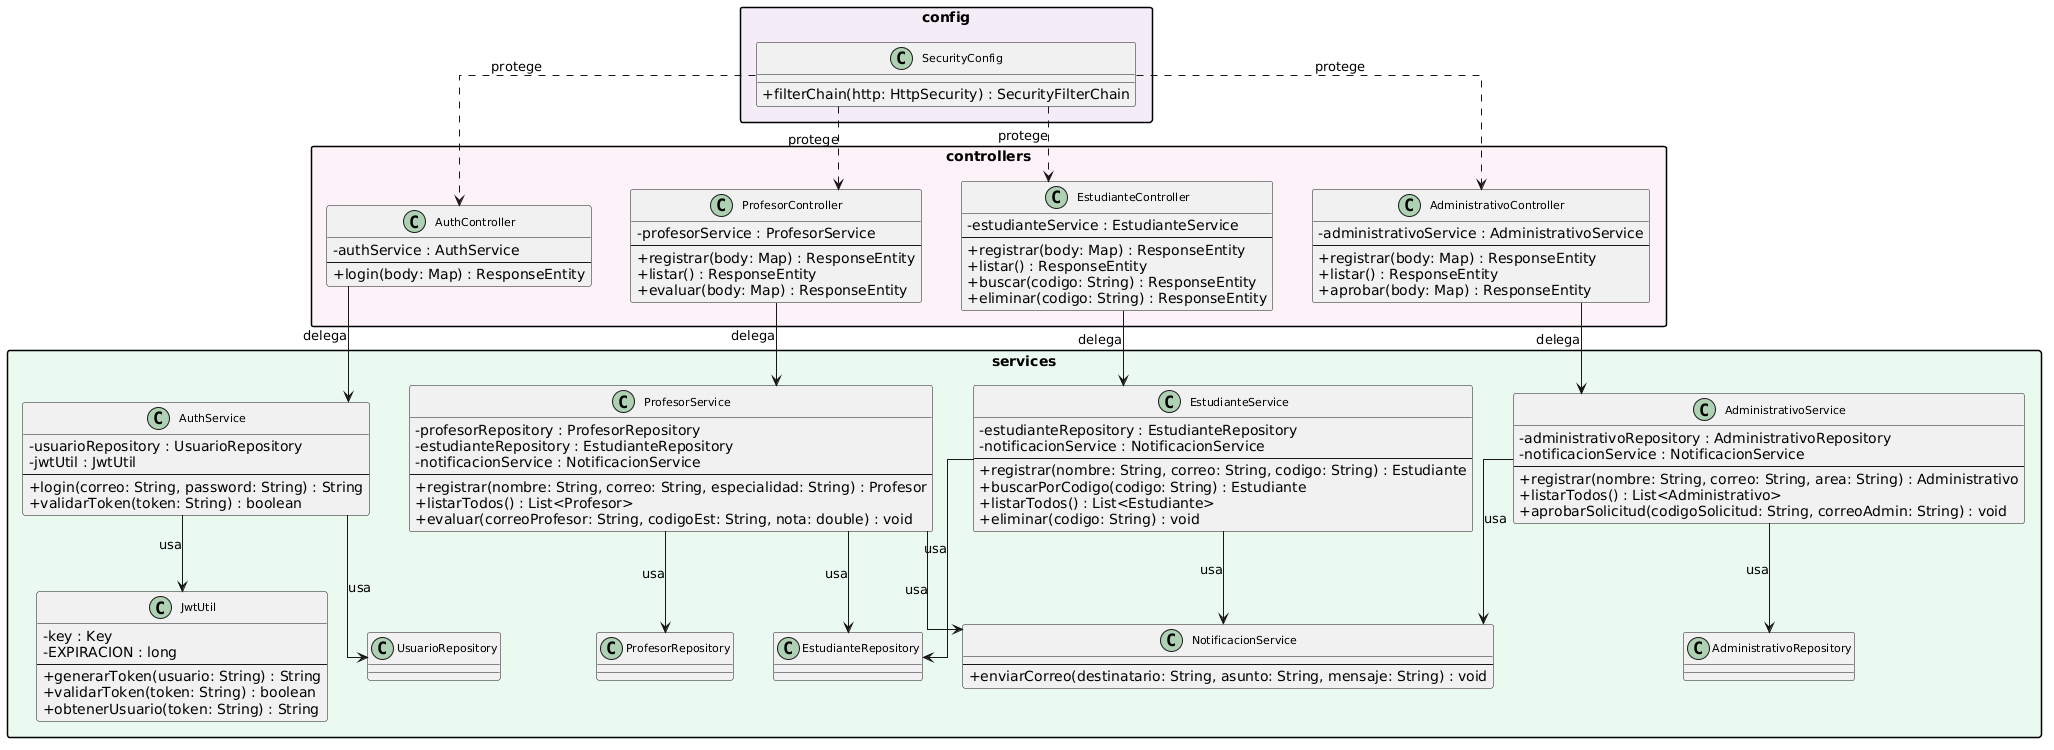

The diagram above was rendered by PlantUML. Its source (embedded in the PNG):
@startuml
skinparam classAttributeIconSize 0
skinparam classFontSize 11
skinparam packageStyle rectangle
skinparam linetype ortho
skinparam ranksep 60
skinparam nodesep 40

' ============================================================
' CAPA: services
' ============================================================
package "services" #EAFAF1 {

  class JwtUtil {
    - key : Key
    - EXPIRACION : long
    --
    + generarToken(usuario: String) : String
    + validarToken(token: String) : boolean
    + obtenerUsuario(token: String) : String
  }

  class NotificacionService {
    --
    + enviarCorreo(destinatario: String, asunto: String, mensaje: String) : void
  }

  class AuthService {
    - usuarioRepository : UsuarioRepository
    - jwtUtil : JwtUtil
    --
    + login(correo: String, password: String) : String
    + validarToken(token: String) : boolean
  }

  class EstudianteService {
    - estudianteRepository : EstudianteRepository
    - notificacionService : NotificacionService
    --
    + registrar(nombre: String, correo: String, codigo: String) : Estudiante
    + buscarPorCodigo(codigo: String) : Estudiante
    + listarTodos() : List<Estudiante>
    + eliminar(codigo: String) : void
  }

  class ProfesorService {
    - profesorRepository : ProfesorRepository
    - estudianteRepository : EstudianteRepository
    - notificacionService : NotificacionService
    --
    + registrar(nombre: String, correo: String, especialidad: String) : Profesor
    + listarTodos() : List<Profesor>
    + evaluar(correoProfesor: String, codigoEst: String, nota: double) : void
  }

  class AdministrativoService {
    - administrativoRepository : AdministrativoRepository
    - notificacionService : NotificacionService
    --
    + registrar(nombre: String, correo: String, area: String) : Administrativo
    + listarTodos() : List<Administrativo>
    + aprobarSolicitud(codigoSolicitud: String, correoAdmin: String) : void
  }

  ' Relaciones internas de services
  AuthService           --> JwtUtil             : usa
  AuthService           --> UsuarioRepository   : usa
  EstudianteService     --> EstudianteRepository : usa
  EstudianteService     --> NotificacionService  : usa
  ProfesorService       --> ProfesorRepository   : usa
  ProfesorService       --> EstudianteRepository : usa
  ProfesorService       --> NotificacionService  : usa
  AdministrativoService --> AdministrativoRepository : usa
  AdministrativoService --> NotificacionService  : usa
}

' ============================================================
' CAPA: controllers
' ============================================================
package "controllers" #FDF2F8 {

  class AuthController {
    - authService : AuthService
    --
    + login(body: Map) : ResponseEntity
  }

  class EstudianteController {
    - estudianteService : EstudianteService
    --
    + registrar(body: Map) : ResponseEntity
    + listar() : ResponseEntity
    + buscar(codigo: String) : ResponseEntity
    + eliminar(codigo: String) : ResponseEntity
  }

  class ProfesorController {
    - profesorService : ProfesorService
    --
    + registrar(body: Map) : ResponseEntity
    + listar() : ResponseEntity
    + evaluar(body: Map) : ResponseEntity
  }

  class AdministrativoController {
    - administrativoService : AdministrativoService
    --
    + registrar(body: Map) : ResponseEntity
    + listar() : ResponseEntity
    + aprobar(body: Map) : ResponseEntity
  }

  ' Controllers delegan a services
  AuthController           --> AuthService           : delega
  EstudianteController     --> EstudianteService     : delega
  ProfesorController       --> ProfesorService       : delega
  AdministrativoController --> AdministrativoService : delega
}

' ============================================================
' CAPA: config
' ============================================================
package "config" #F4ECF7 {

  class SecurityConfig {
    + filterChain(http: HttpSecurity) : SecurityFilterChain
  }
}

' Config protege los controllers
SecurityConfig ..> AuthController           : protege
SecurityConfig ..> EstudianteController     : protege
SecurityConfig ..> ProfesorController       : protege
SecurityConfig ..> AdministrativoController : protege
@enduml